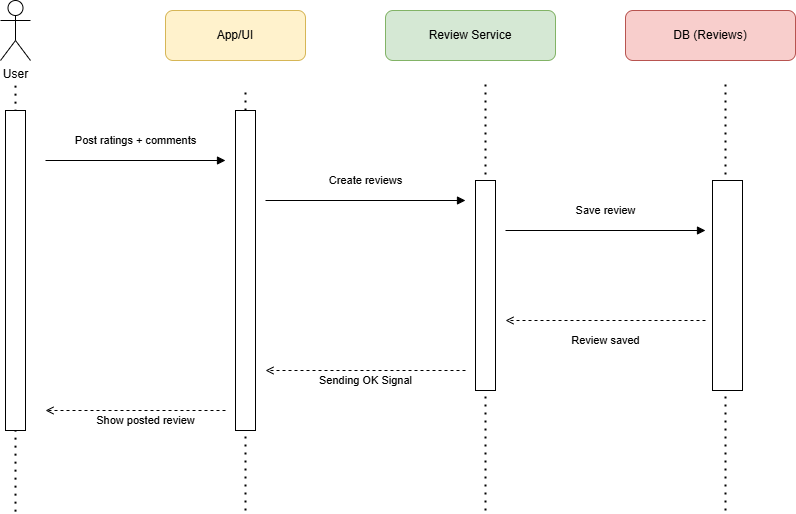

The diagram above was exported from draw.io. Its source (the exported page's mxGraphModel, read from the mxfile embedded in the PNG):
<mxGraphModel dx="1188" dy="701" grid="1" gridSize="10" guides="1" tooltips="1" connect="1" arrows="1" fold="1" page="1" pageScale="1" pageWidth="827" pageHeight="1169" math="0" shadow="0">
  <root>
    <mxCell id="0" />
    <mxCell id="1" parent="0" />
    <mxCell id="318a88OWLtsFPQQynMjF-2" value="App/UI" style="rounded=1;whiteSpace=wrap;html=1;fillColor=#fff2cc;strokeColor=#d6b656;" vertex="1" parent="1">
      <mxGeometry x="280" y="60" width="140" height="50" as="geometry" />
    </mxCell>
    <mxCell id="318a88OWLtsFPQQynMjF-3" value="Review Service" style="rounded=1;whiteSpace=wrap;html=1;fillColor=#d5e8d4;strokeColor=#82b366;" vertex="1" parent="1">
      <mxGeometry x="500" y="60" width="170" height="50" as="geometry" />
    </mxCell>
    <mxCell id="318a88OWLtsFPQQynMjF-4" value="DB (Reviews)" style="rounded=1;whiteSpace=wrap;html=1;fillColor=#f8cecc;strokeColor=#b85450;" vertex="1" parent="1">
      <mxGeometry x="740" y="60" width="170" height="50" as="geometry" />
    </mxCell>
    <mxCell id="318a88OWLtsFPQQynMjF-5" value="Post ratings + comments" style="endArrow=block;html=1;" edge="1" parent="1">
      <mxGeometry y="20" relative="1" as="geometry">
        <mxPoint x="160" y="210" as="sourcePoint" />
        <mxPoint x="340" y="210" as="targetPoint" />
        <mxPoint as="offset" />
      </mxGeometry>
    </mxCell>
    <mxCell id="318a88OWLtsFPQQynMjF-6" value="Create reviews" style="endArrow=block;html=1;" edge="1" parent="1">
      <mxGeometry y="20" relative="1" as="geometry">
        <mxPoint x="380" y="250" as="sourcePoint" />
        <mxPoint x="580" y="250" as="targetPoint" />
        <mxPoint as="offset" />
      </mxGeometry>
    </mxCell>
    <mxCell id="318a88OWLtsFPQQynMjF-7" value="Save review" style="endArrow=block;html=1;" edge="1" parent="1">
      <mxGeometry y="20" relative="1" as="geometry">
        <mxPoint x="620" y="280" as="sourcePoint" />
        <mxPoint x="820" y="280" as="targetPoint" />
        <mxPoint as="offset" />
      </mxGeometry>
    </mxCell>
    <mxCell id="318a88OWLtsFPQQynMjF-8" value="Review saved" style="endArrow=open;dashed=1;html=1;" edge="1" parent="1">
      <mxGeometry y="20" relative="1" as="geometry">
        <mxPoint x="820" y="370" as="sourcePoint" />
        <mxPoint x="620" y="370" as="targetPoint" />
        <Array as="points" />
        <mxPoint as="offset" />
      </mxGeometry>
    </mxCell>
    <mxCell id="318a88OWLtsFPQQynMjF-9" value="Sending OK Signal" style="endArrow=open;dashed=1;html=1;" edge="1" parent="1">
      <mxGeometry y="10" relative="1" as="geometry">
        <mxPoint x="580" y="420" as="sourcePoint" />
        <mxPoint x="380" y="420" as="targetPoint" />
        <mxPoint as="offset" />
      </mxGeometry>
    </mxCell>
    <mxCell id="318a88OWLtsFPQQynMjF-10" value="Show posted review" style="endArrow=open;dashed=1;html=1;" edge="1" parent="1">
      <mxGeometry x="-0.1111" y="10" relative="1" as="geometry">
        <mxPoint x="340" y="460" as="sourcePoint" />
        <mxPoint x="160" y="460" as="targetPoint" />
        <mxPoint as="offset" />
      </mxGeometry>
    </mxCell>
    <mxCell id="318a88OWLtsFPQQynMjF-11" value="" style="endArrow=none;dashed=1;html=1;dashPattern=1 3;strokeWidth=2;rounded=0;" edge="1" parent="1">
      <mxGeometry width="50" height="50" relative="1" as="geometry">
        <mxPoint x="130" y="561.1428571428571" as="sourcePoint" />
        <mxPoint x="130" y="130" as="targetPoint" />
      </mxGeometry>
    </mxCell>
    <mxCell id="318a88OWLtsFPQQynMjF-12" value="" style="rounded=0;whiteSpace=wrap;html=1;" vertex="1" parent="1">
      <mxGeometry x="120" y="160" width="20" height="320" as="geometry" />
    </mxCell>
    <mxCell id="318a88OWLtsFPQQynMjF-15" value="" style="endArrow=none;dashed=1;html=1;dashPattern=1 3;strokeWidth=2;rounded=0;" edge="1" parent="1" source="318a88OWLtsFPQQynMjF-16">
      <mxGeometry width="50" height="50" relative="1" as="geometry">
        <mxPoint x="360" y="571.1428571428571" as="sourcePoint" />
        <mxPoint x="360" y="140" as="targetPoint" />
      </mxGeometry>
    </mxCell>
    <mxCell id="318a88OWLtsFPQQynMjF-17" value="" style="endArrow=none;dashed=1;html=1;dashPattern=1 3;strokeWidth=2;rounded=0;" edge="1" parent="1" target="318a88OWLtsFPQQynMjF-16">
      <mxGeometry width="50" height="50" relative="1" as="geometry">
        <mxPoint x="360" y="560" as="sourcePoint" />
        <mxPoint x="360" y="140" as="targetPoint" />
      </mxGeometry>
    </mxCell>
    <mxCell id="318a88OWLtsFPQQynMjF-16" value="" style="rounded=0;whiteSpace=wrap;html=1;" vertex="1" parent="1">
      <mxGeometry x="350" y="160" width="20" height="320" as="geometry" />
    </mxCell>
    <mxCell id="318a88OWLtsFPQQynMjF-18" value="User" style="shape=umlActor;verticalLabelPosition=bottom;verticalAlign=top;html=1;outlineConnect=0;" vertex="1" parent="1">
      <mxGeometry x="115" y="50" width="30" height="60" as="geometry" />
    </mxCell>
    <mxCell id="318a88OWLtsFPQQynMjF-21" value="" style="endArrow=none;dashed=1;html=1;dashPattern=1 3;strokeWidth=2;rounded=0;" edge="1" parent="1">
      <mxGeometry width="50" height="50" relative="1" as="geometry">
        <mxPoint x="600" y="560" as="sourcePoint" />
        <mxPoint x="600" y="130" as="targetPoint" />
      </mxGeometry>
    </mxCell>
    <mxCell id="318a88OWLtsFPQQynMjF-22" value="" style="rounded=0;whiteSpace=wrap;html=1;" vertex="1" parent="1">
      <mxGeometry x="590" y="230" width="20" height="210" as="geometry" />
    </mxCell>
    <mxCell id="318a88OWLtsFPQQynMjF-23" value="" style="endArrow=none;dashed=1;html=1;dashPattern=1 3;strokeWidth=2;rounded=0;" edge="1" parent="1">
      <mxGeometry width="50" height="50" relative="1" as="geometry">
        <mxPoint x="840" y="560" as="sourcePoint" />
        <mxPoint x="840" y="130" as="targetPoint" />
      </mxGeometry>
    </mxCell>
    <mxCell id="318a88OWLtsFPQQynMjF-24" value="" style="rounded=0;whiteSpace=wrap;html=1;" vertex="1" parent="1">
      <mxGeometry x="827" y="230" width="30" height="210" as="geometry" />
    </mxCell>
  </root>
</mxGraphModel>